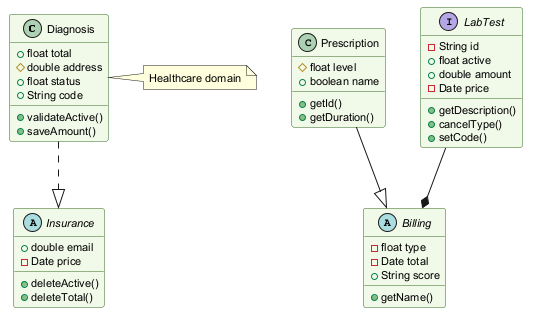

The diagram above was rendered by PlantUML. Its source (embedded in the PNG):
@startuml
skinparam backgroundColor #FFFFFF
skinparam classBackgroundColor #F1F8E9
skinparam classBorderColor #33691E
skinparam defaultFontSize 11
class Diagnosis {
  +float total
  #double address
  +float status
  +String code
  +validateActive()
  +saveAmount()
}
class Prescription {
  #float level
  +boolean name
  +getId()
  +getDuration()
}
abstract class Insurance {
  +double email
  -Date price
  +deleteActive()
  +deleteTotal()
}
interface LabTest {
  -String id
  +float active
  +double amount
  -Date price
  +getDescription()
  +cancelType()
  +setCode()
}
abstract class Billing {
  -float type
  -Date total
  +String score
  +getName()
}
LabTest --* Billing
Prescription --|> Billing
Diagnosis ..|> Insurance
note right of Diagnosis : Healthcare domain
@enduml